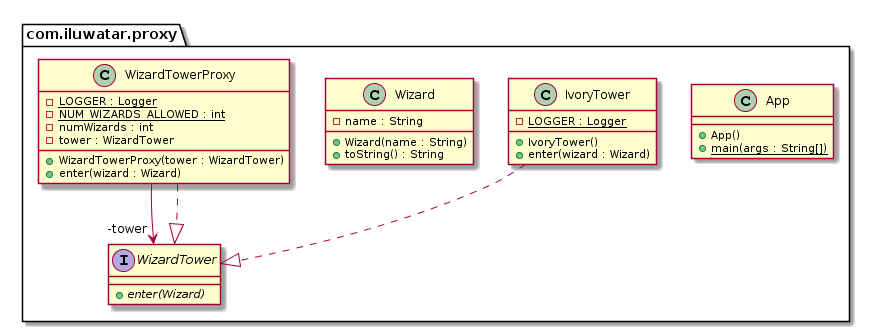

The diagram above was rendered by PlantUML. Its source (embedded in the PNG):
@startuml
package com.iluwatar.proxy {
  class App {
    + App()
    + main(args : String[]) {static}
  }
  class IvoryTower {
    - LOGGER : Logger {static}
    + IvoryTower()
    + enter(wizard : Wizard)
  }
  class Wizard {
    - name : String
    + Wizard(name : String)
    + toString() : String
  }
  interface WizardTower {
    + enter(Wizard) {abstract}
  }
  class WizardTowerProxy {
    - LOGGER : Logger {static}
    - NUM_WIZARDS_ALLOWED : int {static}
    - numWizards : int
    - tower : WizardTower
    + WizardTowerProxy(tower : WizardTower)
    + enter(wizard : Wizard)
  }
}
WizardTowerProxy -->  "-tower" WizardTower
IvoryTower ..|> WizardTower 
WizardTowerProxy ..|> WizardTower
@enduml